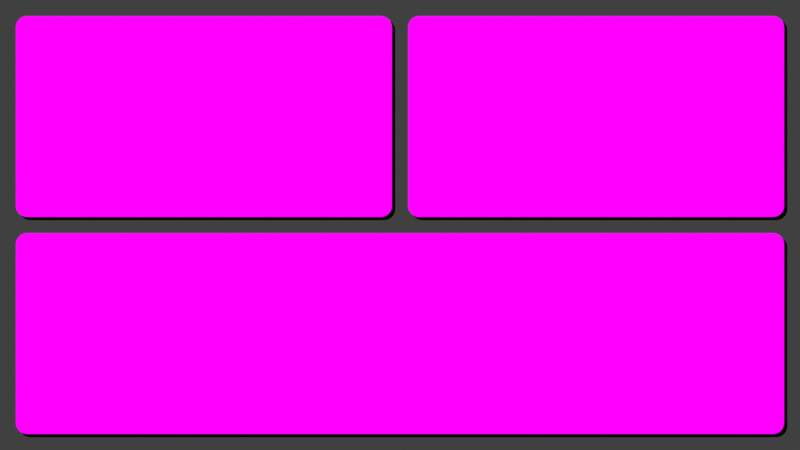 # Source: layout.blend  (saved by Blender 4.5.90; exported with 4.5.12 LTS)
import bpy
from mathutils import Matrix  # noqa: F401  (used for matrix-valued properties, if any)

bpy.ops.wm.read_factory_settings(use_empty=True)
scene = bpy.context.scene
scene.name = 'Scene'

# ---- images (referenced by path relative to the original .blend; pixels are not part of the script)
import os
ASSET_DIR = os.environ.get("B2B_ASSET_DIR", "")  # directory of the original .blend (textures are referenced by path, not embedded)
HERE = os.path.dirname(os.path.abspath(__file__))  # packed textures are extracted next to this script under _unpacked/

def load_image(name, relpath, width, height, colorspace="sRGB"):
    """Load a texture the original file referenced (path relative to the .blend, or extracted next to this script)."""
    p = next((c for c in (os.path.join(HERE, relpath), os.path.join(ASSET_DIR, relpath)) if relpath and os.path.exists(c)), "")
    if p:
        img = bpy.data.images.load(p, check_existing=True)
        img.name = name
    else:  # same state as the original file: an image datablock whose file is absent (Cycles renders it pink)
        img = bpy.data.images.new(name, width, height)
        img.source = "FILE"
        img.filepath = "//" + (relpath or name)
    img.colorspace_settings.name = colorspace
    return img
img_cornell_jpg = load_image('cornell.jpg', 'cornell.jpg', 1024, 1024, 'sRGB')
img_orb_jpg = load_image('orb.jpg', 'orb.jpg', 1024, 1024, 'sRGB')
img_fractal_jpg = load_image('fractal.jpg', 'fractal.jpg', 1024, 1024, 'sRGB')
img_castle_jpg = load_image('castle.jpg', 'castle.jpg', 1024, 1024, 'sRGB')
img_robot_jpg = load_image('robot.jpg', 'robot.jpg', 1024, 1024, 'sRGB')
img_archviz_jpg = load_image('archviz.jpg', 'archviz.jpg', 1024, 1024, 'sRGB')
img_revolver_jpg = load_image('revolver.jpg', 'revolver.jpg', 1024, 1024, 'sRGB')

# ---- materials (node trees are filled in below, after node groups)
mat_cornell = bpy.data.materials.new('cornell')
mat_cornell.alpha_threshold = 0.0
mat_cornell.use_transparent_shadow = False
mat_cornell.roughness = 0.5
mat_cornell.line_color = (0.0, 0.0, 0.0, 1.0)
mat_empty = bpy.data.materials.new('Empty')
mat_black = bpy.data.materials.new('Black')
mat_orb = bpy.data.materials.new('orb')
mat_fractal = bpy.data.materials.new('fractal')
mat_castle = bpy.data.materials.new('castle')
mat_robot = bpy.data.materials.new('robot')
mat_archviz = bpy.data.materials.new('archviz')
mat_revolver = bpy.data.materials.new('revolver')

# ---- node groups
ng_drop_shadow = bpy.data.node_groups.new('drop_shadow', 'GeometryNodeTree')
_s = ng_drop_shadow.interface.new_socket(name='Geometry', in_out='OUTPUT', socket_type='NodeSocketGeometry')
_s = ng_drop_shadow.interface.new_socket(name='Geometry', in_out='INPUT', socket_type='NodeSocketGeometry')
_s = ng_drop_shadow.interface.new_socket(name='Translation', in_out='INPUT', socket_type='NodeSocketVector')
_s.subtype = 'TRANSLATION'
_s = ng_drop_shadow.interface.new_socket(name='Material', in_out='INPUT', socket_type='NodeSocketMaterial')
ng_drop_shadow.is_modifier = True
_N = ng_drop_shadow.nodes; _L = ng_drop_shadow.links
n0 = _N.new('NodeGroupInput'); n0.name = 'Group Input'; n0.location = (-440, 20)
n1 = _N.new('NodeGroupOutput'); n1.name = 'Group Output'; n1.location = (200, 0)
n2 = _N.new('GeometryNodeJoinGeometry'); n2.name = 'Join Geometry'; n2.location = (20, -20)
n3 = _N.new('GeometryNodeTransform'); n3.name = 'Transform Geometry'; n3.location = (-220, -120)
n4 = _N.new('GeometryNodeSetMaterial'); n4.name = 'Set Material'; n4.location = (-60, -160)
_L.new(n2.outputs[0], n1.inputs[0])
_L.new(n0.outputs[0], n2.inputs[0])
_L.new(n0.outputs[0], n3.inputs[0])
_L.new(n0.outputs[1], n3.inputs[1])
_L.new(n3.outputs[0], n4.inputs[0])
_L.new(n4.outputs[0], n2.inputs[0])
_L.new(n0.outputs[2], n4.inputs[2])
n1.is_active_output = True

# ---- material node trees
mat_cornell.use_nodes = True; mat_cornell.node_tree.nodes.clear()
_N = mat_cornell.node_tree.nodes; _L = mat_cornell.node_tree.links
n0 = _N.new('ShaderNodeOutputMaterial'); n0.name = 'Material Output'; n0.location = (300, 300)
n1 = _N.new('ShaderNodeEmission'); n1.name = 'Emission'; n1.location = (10, 300)
n2 = _N.new('ShaderNodeTexImage'); n2.name = 'Image Texture'; n2.location = (-300, 280)
n2.image = img_cornell_jpg
_L.new(n1.outputs[0], n0.inputs[0])
_L.new(n2.outputs[0], n1.inputs[0])
n0.is_active_output = True
mat_empty.use_nodes = True; mat_empty.node_tree.nodes.clear()
_N = mat_empty.node_tree.nodes; _L = mat_empty.node_tree.links
n0 = _N.new('ShaderNodeOutputMaterial'); n0.name = 'Material Output'; n0.location = (200, 100)
n1 = _N.new('ShaderNodeEmission'); n1.name = 'Emission'; n1.location = (20, 100)
_L.new(n1.outputs[0], n0.inputs[0])
n0.is_active_output = True
mat_black.use_nodes = True; mat_black.node_tree.nodes.clear()
_N = mat_black.node_tree.nodes; _L = mat_black.node_tree.links
n0 = _N.new('ShaderNodeOutputMaterial'); n0.name = 'Material Output'; n0.location = (200, 100)
n1 = _N.new('ShaderNodeEmission'); n1.name = 'Emission'; n1.location = (-200, 100)
n1.inputs[1].default_value = 0.0
_L.new(n1.outputs[0], n0.inputs[0])
n0.is_active_output = True
mat_orb.use_nodes = True; mat_orb.node_tree.nodes.clear()
_N = mat_orb.node_tree.nodes; _L = mat_orb.node_tree.links
n0 = _N.new('ShaderNodeOutputMaterial'); n0.name = 'Material Output'; n0.location = (200, 100)
n1 = _N.new('ShaderNodeEmission'); n1.name = 'Emission'; n1.location = (-200, 100)
n2 = _N.new('ShaderNodeTexImage'); n2.name = 'Image Texture'; n2.location = (-520, 20)
n2.image = img_orb_jpg
_L.new(n1.outputs[0], n0.inputs[0])
_L.new(n2.outputs[0], n1.inputs[0])
n0.is_active_output = True
mat_fractal.use_nodes = True; mat_fractal.node_tree.nodes.clear()
_N = mat_fractal.node_tree.nodes; _L = mat_fractal.node_tree.links
n0 = _N.new('ShaderNodeOutputMaterial'); n0.name = 'Material Output'; n0.location = (200, 100)
n1 = _N.new('ShaderNodeEmission'); n1.name = 'Emission'; n1.location = (-200, 100)
n2 = _N.new('ShaderNodeTexImage'); n2.name = 'Image Texture'; n2.location = (-500, 40)
n2.image = img_fractal_jpg
_L.new(n1.outputs[0], n0.inputs[0])
_L.new(n2.outputs[0], n1.inputs[0])
n0.is_active_output = True
mat_castle.use_nodes = True; mat_castle.node_tree.nodes.clear()
_N = mat_castle.node_tree.nodes; _L = mat_castle.node_tree.links
n0 = _N.new('ShaderNodeOutputMaterial'); n0.name = 'Material Output'; n0.location = (200, 100)
n1 = _N.new('ShaderNodeEmission'); n1.name = 'Emission'; n1.location = (-200, 100)
n2 = _N.new('ShaderNodeTexImage'); n2.name = 'Image Texture'; n2.location = (-480, 40)
n2.image = img_castle_jpg
_L.new(n1.outputs[0], n0.inputs[0])
_L.new(n2.outputs[0], n1.inputs[0])
n0.is_active_output = True
mat_robot.use_nodes = True; mat_robot.node_tree.nodes.clear()
_N = mat_robot.node_tree.nodes; _L = mat_robot.node_tree.links
n0 = _N.new('ShaderNodeOutputMaterial'); n0.name = 'Material Output'; n0.location = (200, 100)
n1 = _N.new('ShaderNodeEmission'); n1.name = 'Emission'; n1.location = (-200, 100)
n2 = _N.new('ShaderNodeTexImage'); n2.name = 'Image Texture'; n2.location = (-520, 0)
n2.image = img_robot_jpg
_L.new(n1.outputs[0], n0.inputs[0])
_L.new(n2.outputs[0], n1.inputs[0])
n0.is_active_output = True
mat_archviz.use_nodes = True; mat_archviz.node_tree.nodes.clear()
_N = mat_archviz.node_tree.nodes; _L = mat_archviz.node_tree.links
n0 = _N.new('ShaderNodeOutputMaterial'); n0.name = 'Material Output'; n0.location = (200, 100)
n1 = _N.new('ShaderNodeEmission'); n1.name = 'Emission'; n1.location = (-200, 100)
n2 = _N.new('ShaderNodeTexImage'); n2.name = 'Image Texture'; n2.location = (-500, 20)
n2.image = img_archviz_jpg
_L.new(n1.outputs[0], n0.inputs[0])
_L.new(n2.outputs[0], n1.inputs[0])
n0.is_active_output = True
mat_revolver.use_nodes = True; mat_revolver.node_tree.nodes.clear()
_N = mat_revolver.node_tree.nodes; _L = mat_revolver.node_tree.links
n0 = _N.new('ShaderNodeOutputMaterial'); n0.name = 'Material Output'; n0.location = (200, 100)
n1 = _N.new('ShaderNodeEmission'); n1.name = 'Emission'; n1.location = (-200, 100)
n2 = _N.new('ShaderNodeTexImage'); n2.name = 'Image Texture'; n2.location = (-520, 20)
n2.image = img_revolver_jpg
_L.new(n1.outputs[0], n0.inputs[0])
_L.new(n2.outputs[0], n1.inputs[0])
n0.is_active_output = True

# ---- world
world_world = bpy.data.worlds.new('World'); scene.world = world_world
world_world.use_nodes = True; world_world.node_tree.nodes.clear()
_N = world_world.node_tree.nodes; _L = world_world.node_tree.links
n0 = _N.new('ShaderNodeOutputWorld'); n0.name = 'World Output'; n0.location = (300, 300)
n1 = _N.new('ShaderNodeBackground'); n1.name = 'Background'; n1.location = (10, 300)
n1.inputs[0].default_value = (0.05088, 0.05088, 0.05088, 1.0)
_L.new(n1.outputs[0], n0.inputs[0])
n0.is_active_output = True
world_world.color = (0.05088, 0.05088, 0.05088)
world_world.use_sun_shadow = False
world_world.sun_shadow_jitter_overblur = 0.0

# ---- cameras
cam_camera = bpy.data.cameras.new('Camera')
cam_camera.type = 'ORTHO'
cam_camera.ortho_scale = 1.0
cam_camera_001 = bpy.data.cameras.new('Camera.001')
cam_camera_001.type = 'ORTHO'
cam_camera_001.ortho_scale = 1.0

# ---- meshes
me_plane = bpy.data.meshes.new('Plane')
me_plane.from_pydata([(-0.01, 0.01, 0.0), (-0.01, -0.01, 0.0), (0.01, -0.01, 0.0), (0.01, 0.01, 0.0), (-0.4802, 0.01, 0.0), (-0.4802, -0.01, 0.0), (0.4802, -0.01, 0.0), (0.4802, 0.01, 0.0), (-0.01, -0.2613, 0.0), (0.01, -0.2613, 0.0), (0.01, 0.2613, 0.0), (-0.01, 0.2613, 0.0), (0.4802, -0.2613, 0.0), (0.4802, 0.2613, 0.0), (-0.4802, 0.2613, 0.0), (-0.4802, -0.2613, 0.0)], [], [(1, 8, 9, 2), (12, 6, 2, 9), (7, 13, 10, 3), (0, 11, 14, 4), (8, 1, 5, 15)])
me_plane.polygons.foreach_set('material_index', [4, 4, 3, 0, 4])
_uv = me_plane.uv_layers.new(name='UVMap')
_uv.uv.foreach_set('vector', [0.4902, 0.9109, 0.4902, 0.02698, 0.5109, 0.02698, 0.5109, 0.9109, 0.9976, 0.02698, 0.9976, 0.9109, 0.5109, 0.9109, 0.5109, 0.02698, 0.9986, 0.03621, 0.9986, 0.9815, 0.003864, 0.9815, 0.003864, 0.03621, 0.9957, 0.01945, 0.9957, 0.9639, 0.001949, 0.9639, 0.001949, 0.01945, 0.4902, 0.02698, 0.4902, 0.9109, 0.003541, 0.9109, 0.003541, 0.02698])
me_plane.materials.append(mat_cornell)
me_plane.materials.append(mat_empty)
me_plane.materials.append(mat_black)
me_plane.materials.append(mat_orb)
me_plane.materials.append(mat_fractal)
me_plane.update()
me_plane_003 = bpy.data.meshes.new('Plane.003')
me_plane_003.from_pydata([(0.1023, -0.01, 0.0), (0.1023, 0.01, 0.0), (0.0823, 0.01, 0.0), (0.0823, -0.01, 0.0), (0.1023, -0.2713, 0.0), (0.0823, -0.2713, 0.0), (0.0823, -0.2913, 0.0), (0.1023, -0.2913, 0.0), (0.48, -0.01, 0.0), (0.48, 0.01, 0.0), (-0.48, 0.01, 0.0), (-0.48, -0.01, 0.0), (0.48, -0.2913, 0.0), (0.48, -0.2713, 0.0), (0.1023, 0.2613, 0.0), (0.0823, 0.2613, 0.0), (-0.48, -0.2713, 0.0), (-0.48, -0.2913, 0.0), (0.0823, -0.5425, 0.0), (0.1023, -0.5425, 0.0), (-0.48, 0.2613, 0.0), (0.48, 0.2613, 0.0), (-0.48, -0.5425, 0.0), (0.48, -0.5425, 0.0)], [], [(9, 1, 0, 8), (13, 4, 7, 12), (10, 2, 15, 20), (16, 5, 3, 11), (1, 9, 21, 14), (4, 13, 8, 0), (22, 18, 6, 17), (19, 23, 12, 7)])
me_plane_003.polygons.foreach_set('material_index', [1, 1, 2, 3, 1, 1, 4, 1])
_uv = me_plane_003.uv_layers.new(name='UVMap')
_uv.uv.foreach_set('vector', [0.6091, 0.6874, 0.3448, 0.6874, 0.3448, 0.6625, 0.6091, 0.6625, 0.6091, 0.3375, 0.3448, 0.3375, 0.3448, 0.3126, 0.6091, 0.3126, 0.002983, 0.1115, 0.998, 0.1115, 0.998, 0.9019, 0.002983, 0.9019, 0.005006, 0.1858, 1.0, 0.1858, 1.0, 0.8022, 0.005007, 0.8022, 0.3448, 0.6874, 0.6091, 0.6874, 0.6091, 0.9999, 0.3448, 0.9999, 0.3448, 0.3375, 0.6091, 0.3375, 0.6091, 0.6625, 0.3448, 0.6625, -0.001417, 0.1055, 0.9974, 0.1055, 0.9974, 0.8989, -0.001417, 0.8989, 0.3448, 5.167e-05, 0.6091, 5.149e-05, 0.6091, 0.3126, 0.3448, 0.3126])
me_plane_003.materials.append(mat_empty)
me_plane_003.materials.append(mat_castle)
me_plane_003.materials.append(mat_robot)
me_plane_003.materials.append(mat_archviz)
me_plane_003.materials.append(mat_revolver)
me_plane_003.update()
me_plane_005 = bpy.data.meshes.new('Plane.005')
me_plane_005.from_pydata([(-0.5, -0.2813, 0.0), (0.5, -0.2813, 0.0), (-0.5, 0.2813, 0.0), (0.5, 0.2813, 0.0)], [], [(0, 1, 3, 2)])
_uv = me_plane_005.uv_layers.new(name='UVMap')
_uv.uv.foreach_set('vector', [0.0, 0.0, 1.0, 0.0, 1.0, 1.0, 0.0, 1.0])
me_plane_005.materials.append(mat_empty)
me_plane_005.update()

# ---- objects
ob_1 = bpy.data.objects.new('1', me_plane)
ob_camera = bpy.data.objects.new('Camera', cam_camera)
ob_2 = bpy.data.objects.new('2', me_plane_003)
ob_template = bpy.data.objects.new('Template', me_plane_005)
ob_camera_001 = bpy.data.objects.new('Camera.001', cam_camera_001)

# ---- transforms, parenting, visibility, modifiers, constraints
ob_1.location = (0.0, 0.0, 0.0)
_m = ob_1.modifiers.new('Bevel', 'BEVEL')
_m.width = 0.01
_m.width_pct = 0.01
_m.segments = 16
_m.affect = 'VERTICES'
_m.offset_type = 'DEPTH'
_m = ob_1.modifiers.new('GeometryNodes', 'NODES')
_m.node_group = ng_drop_shadow
_gi = [s.identifier for s in ng_drop_shadow.interface.items_tree if s.item_type == 'SOCKET' and s.in_out == 'INPUT']
_m[_gi[1]] = (0.004, -0.004, -0.006)  # 'Translation'
_m[_gi[2]] = mat_black  # 'Material'
ob_camera.location = (0.0, 0.0, 1.0)
ob_camera.hide_render = True
ob_2.location = (0.0, 0.0, 0.0)
ob_2.hide_render = True
_m = ob_2.modifiers.new('Bevel', 'BEVEL')
_m.width = 0.01
_m.width_pct = 0.01
_m.segments = 16
_m.affect = 'VERTICES'
_m.offset_type = 'DEPTH'
_m = ob_2.modifiers.new('GeometryNodes', 'NODES')
_m.node_group = ng_drop_shadow
_gi = [s.identifier for s in ng_drop_shadow.interface.items_tree if s.item_type == 'SOCKET' and s.in_out == 'INPUT']
_m[_gi[1]] = (0.004, -0.004, -0.006)  # 'Translation'
_m[_gi[2]] = mat_black  # 'Material'
ob_template.location = (0.0, 0.0, 0.0)
ob_template.hide_render = True
_m = ob_template.modifiers.new('Bevel', 'BEVEL')
_m.width = 0.01
_m.width_pct = 0.01
_m.segments = 16
_m.affect = 'VERTICES'
_m.offset_type = 'DEPTH'
_m = ob_template.modifiers.new('GeometryNodes', 'NODES')
_m.node_group = ng_drop_shadow
_gi = [s.identifier for s in ng_drop_shadow.interface.items_tree if s.item_type == 'SOCKET' and s.in_out == 'INPUT']
_m[_gi[1]] = (0.004, -0.004, -0.006)  # 'Translation'
_m[_gi[2]] = mat_black  # 'Material'
ob_camera_001.location = (0.0, -0.1412, 1.0)
ob_camera_001.hide_render = True

# ---- collection membership
scene.collection.objects.link(ob_1)
scene.collection.objects.link(ob_camera)
scene.collection.objects.link(ob_2)
scene.collection.objects.link(ob_template)
scene.collection.objects.link(ob_camera_001)

# ---- scene / render settings (as saved in the file)
scene.camera = ob_camera
scene.frame_start = 1; scene.frame_end = 250; scene.frame_set(1)
scene.render.engine = 'BLENDER_EEVEE_NEXT'
scene.render.film_transparent = True
scene.render.use_border = True
scene.cycles.use_denoising = False
scene.cycles.samples = 1024
scene.cycles.sampling_pattern = 'TABULATED_SOBOL'
scene.cycles.adaptive_threshold = 0.05
scene.eevee.taa_samples = 4
scene.eevee.use_taa_reprojection = False
scene.eevee.use_gtao = True
scene.view_settings.view_transform = 'Standard'
bpy.context.view_layer.update()
